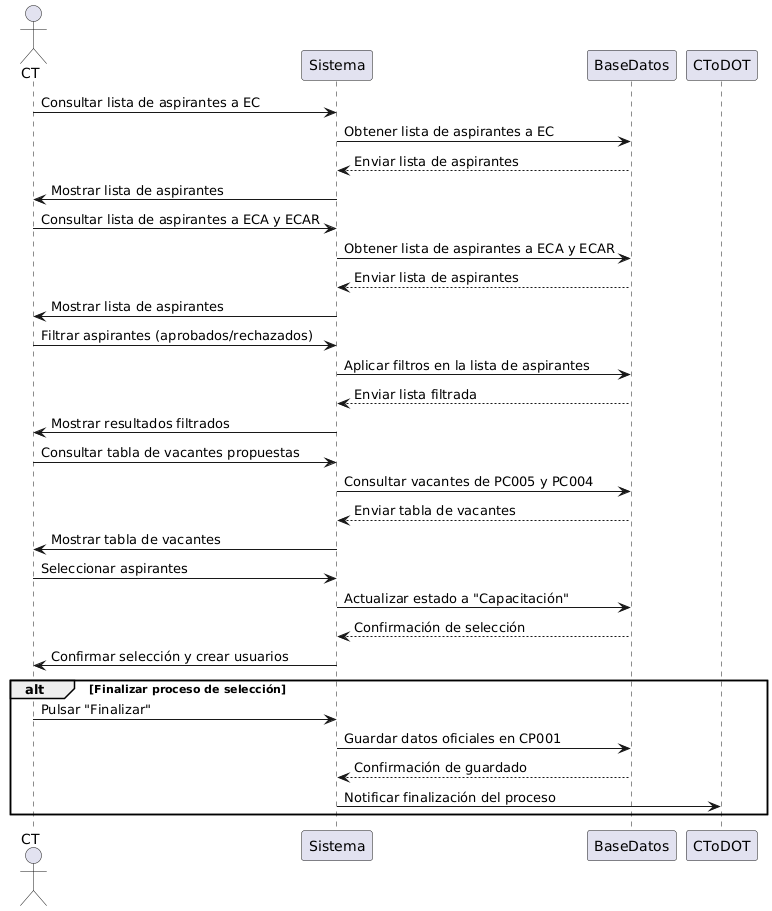

The diagram above was rendered by PlantUML. Its source (embedded in the PNG):
@startuml
actor CT
participant Sistema
participant BaseDatos

CT -> Sistema: Consultar lista de aspirantes a EC
Sistema -> BaseDatos: Obtener lista de aspirantes a EC
BaseDatos --> Sistema: Enviar lista de aspirantes
Sistema -> CT: Mostrar lista de aspirantes

CT -> Sistema: Consultar lista de aspirantes a ECA y ECAR
Sistema -> BaseDatos: Obtener lista de aspirantes a ECA y ECAR
BaseDatos --> Sistema: Enviar lista de aspirantes
Sistema -> CT: Mostrar lista de aspirantes

CT -> Sistema: Filtrar aspirantes (aprobados/rechazados)
Sistema -> BaseDatos: Aplicar filtros en la lista de aspirantes
BaseDatos --> Sistema: Enviar lista filtrada
Sistema -> CT: Mostrar resultados filtrados

CT -> Sistema: Consultar tabla de vacantes propuestas
Sistema -> BaseDatos: Consultar vacantes de PC005 y PC004
BaseDatos --> Sistema: Enviar tabla de vacantes
Sistema -> CT: Mostrar tabla de vacantes

CT -> Sistema: Seleccionar aspirantes
Sistema -> BaseDatos: Actualizar estado a "Capacitación"
BaseDatos --> Sistema: Confirmación de selección
Sistema -> CT: Confirmar selección y crear usuarios

alt Finalizar proceso de selección
    CT -> Sistema: Pulsar "Finalizar"
    Sistema -> BaseDatos: Guardar datos oficiales en CP001
    BaseDatos --> Sistema: Confirmación de guardado
    Sistema -> CToDOT: Notificar finalización del proceso
end
@enduml